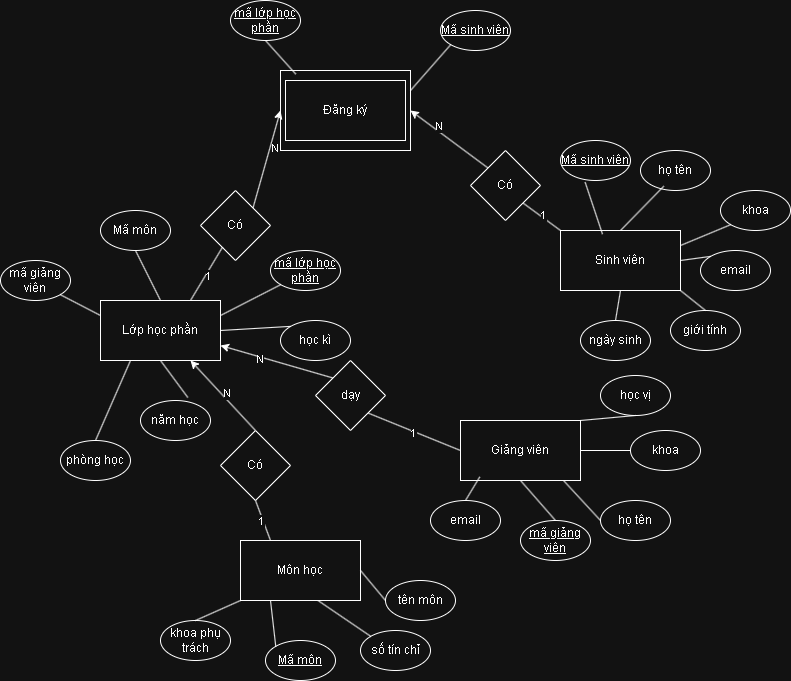

The diagram above was exported from draw.io. Its source (the exported page's mxGraphModel, read from the mxfile embedded in the PNG):
<mxGraphModel dx="1418" dy="764" grid="1" gridSize="10" guides="1" tooltips="1" connect="1" arrows="1" fold="1" page="1" pageScale="1" pageWidth="850" pageHeight="1100" math="0" shadow="0">
  <root>
    <mxCell id="0" />
    <mxCell id="1" parent="0" />
    <mxCell id="_UKqe9iIg3HQyo11wYcT-1" value="Sinh viên" style="rounded=0;whiteSpace=wrap;html=1;" parent="1" vertex="1">
      <mxGeometry x="610" y="420" width="120" height="60" as="geometry" />
    </mxCell>
    <mxCell id="_UKqe9iIg3HQyo11wYcT-2" value="Môn học" style="rounded=0;whiteSpace=wrap;html=1;" parent="1" vertex="1">
      <mxGeometry x="290" y="730" width="120" height="60" as="geometry" />
    </mxCell>
    <mxCell id="_UKqe9iIg3HQyo11wYcT-3" value="Giảng viên" style="rounded=0;whiteSpace=wrap;html=1;" parent="1" vertex="1">
      <mxGeometry x="510" y="610" width="120" height="60" as="geometry" />
    </mxCell>
    <mxCell id="_UKqe9iIg3HQyo11wYcT-4" value="Lớp học phần" style="rounded=0;whiteSpace=wrap;html=1;" parent="1" vertex="1">
      <mxGeometry x="150" y="490" width="120" height="60" as="geometry" />
    </mxCell>
    <mxCell id="_UKqe9iIg3HQyo11wYcT-5" value="Đăng ký" style="rounded=0;whiteSpace=wrap;html=1;" parent="1" vertex="1">
      <mxGeometry x="330" y="260" width="130" height="80" as="geometry" />
    </mxCell>
    <mxCell id="_UKqe9iIg3HQyo11wYcT-11" style="rounded=0;orthogonalLoop=1;jettySize=auto;html=1;exitX=1;exitY=0;exitDx=0;exitDy=0;entryX=0;entryY=0.5;entryDx=0;entryDy=0;" parent="1" source="_UKqe9iIg3HQyo11wYcT-6" target="_UKqe9iIg3HQyo11wYcT-5" edge="1">
      <mxGeometry relative="1" as="geometry">
        <mxPoint x="330" y="350" as="targetPoint" />
      </mxGeometry>
    </mxCell>
    <mxCell id="_UKqe9iIg3HQyo11wYcT-13" value="N" style="edgeLabel;html=1;align=center;verticalAlign=middle;resizable=0;points=[];" parent="_UKqe9iIg3HQyo11wYcT-11" vertex="1" connectable="0">
      <mxGeometry x="0.2598" y="-5" relative="1" as="geometry">
        <mxPoint as="offset" />
      </mxGeometry>
    </mxCell>
    <mxCell id="_UKqe9iIg3HQyo11wYcT-6" value="Có" style="rhombus;whiteSpace=wrap;html=1;" parent="1" vertex="1">
      <mxGeometry x="250" y="380" width="70" height="70" as="geometry" />
    </mxCell>
    <mxCell id="_UKqe9iIg3HQyo11wYcT-9" value="" style="endArrow=none;html=1;rounded=0;exitX=0.75;exitY=0;exitDx=0;exitDy=0;" parent="1" source="_UKqe9iIg3HQyo11wYcT-4" target="_UKqe9iIg3HQyo11wYcT-6" edge="1">
      <mxGeometry width="50" height="50" relative="1" as="geometry">
        <mxPoint x="500" y="670" as="sourcePoint" />
        <mxPoint x="550" y="620" as="targetPoint" />
      </mxGeometry>
    </mxCell>
    <mxCell id="_UKqe9iIg3HQyo11wYcT-12" value="1" style="edgeLabel;html=1;align=center;verticalAlign=middle;resizable=0;points=[];" parent="_UKqe9iIg3HQyo11wYcT-9" vertex="1" connectable="0">
      <mxGeometry x="-0.0201" y="-2" relative="1" as="geometry">
        <mxPoint as="offset" />
      </mxGeometry>
    </mxCell>
    <mxCell id="_UKqe9iIg3HQyo11wYcT-17" style="rounded=0;orthogonalLoop=1;jettySize=auto;html=1;exitX=0;exitY=0;exitDx=0;exitDy=0;entryX=1;entryY=0.5;entryDx=0;entryDy=0;" parent="1" source="_UKqe9iIg3HQyo11wYcT-14" target="_UKqe9iIg3HQyo11wYcT-5" edge="1">
      <mxGeometry relative="1" as="geometry">
        <mxPoint x="470" y="330" as="targetPoint" />
      </mxGeometry>
    </mxCell>
    <mxCell id="_UKqe9iIg3HQyo11wYcT-18" value="N" style="edgeLabel;html=1;align=center;verticalAlign=middle;resizable=0;points=[];" parent="_UKqe9iIg3HQyo11wYcT-17" vertex="1" connectable="0">
      <mxGeometry x="0.296" y="-5" relative="1" as="geometry">
        <mxPoint x="-1" as="offset" />
      </mxGeometry>
    </mxCell>
    <mxCell id="_UKqe9iIg3HQyo11wYcT-14" value="Có" style="rhombus;whiteSpace=wrap;html=1;" parent="1" vertex="1">
      <mxGeometry x="520" y="340" width="70" height="70" as="geometry" />
    </mxCell>
    <mxCell id="_UKqe9iIg3HQyo11wYcT-15" value="" style="endArrow=none;html=1;rounded=0;exitX=0;exitY=0;exitDx=0;exitDy=0;entryX=1;entryY=1;entryDx=0;entryDy=0;" parent="1" source="_UKqe9iIg3HQyo11wYcT-1" target="_UKqe9iIg3HQyo11wYcT-14" edge="1">
      <mxGeometry width="50" height="50" relative="1" as="geometry">
        <mxPoint x="250" y="500" as="sourcePoint" />
        <mxPoint x="282" y="447" as="targetPoint" />
      </mxGeometry>
    </mxCell>
    <mxCell id="_UKqe9iIg3HQyo11wYcT-16" value="1" style="edgeLabel;html=1;align=center;verticalAlign=middle;resizable=0;points=[];" parent="_UKqe9iIg3HQyo11wYcT-15" vertex="1" connectable="0">
      <mxGeometry x="-0.0201" y="-2" relative="1" as="geometry">
        <mxPoint as="offset" />
      </mxGeometry>
    </mxCell>
    <mxCell id="_UKqe9iIg3HQyo11wYcT-24" style="rounded=0;orthogonalLoop=1;jettySize=auto;html=1;exitX=0.5;exitY=0;exitDx=0;exitDy=0;entryX=0.75;entryY=1;entryDx=0;entryDy=0;" parent="1" source="_UKqe9iIg3HQyo11wYcT-20" target="_UKqe9iIg3HQyo11wYcT-4" edge="1">
      <mxGeometry relative="1" as="geometry" />
    </mxCell>
    <mxCell id="_UKqe9iIg3HQyo11wYcT-25" value="N" style="edgeLabel;html=1;align=center;verticalAlign=middle;resizable=0;points=[];" parent="_UKqe9iIg3HQyo11wYcT-24" vertex="1" connectable="0">
      <mxGeometry x="-0.0433" y="-5" relative="1" as="geometry">
        <mxPoint x="-1" as="offset" />
      </mxGeometry>
    </mxCell>
    <mxCell id="_UKqe9iIg3HQyo11wYcT-20" value="Có" style="rhombus;whiteSpace=wrap;html=1;" parent="1" vertex="1">
      <mxGeometry x="270" y="620" width="70" height="70" as="geometry" />
    </mxCell>
    <mxCell id="_UKqe9iIg3HQyo11wYcT-22" value="" style="endArrow=none;html=1;rounded=0;exitX=0.5;exitY=1;exitDx=0;exitDy=0;entryX=0.25;entryY=0;entryDx=0;entryDy=0;" parent="1" source="_UKqe9iIg3HQyo11wYcT-20" target="_UKqe9iIg3HQyo11wYcT-2" edge="1">
      <mxGeometry width="50" height="50" relative="1" as="geometry">
        <mxPoint x="250" y="500" as="sourcePoint" />
        <mxPoint x="282" y="447" as="targetPoint" />
      </mxGeometry>
    </mxCell>
    <mxCell id="_UKqe9iIg3HQyo11wYcT-23" value="1" style="edgeLabel;html=1;align=center;verticalAlign=middle;resizable=0;points=[];" parent="_UKqe9iIg3HQyo11wYcT-22" vertex="1" connectable="0">
      <mxGeometry x="-0.0201" y="-2" relative="1" as="geometry">
        <mxPoint as="offset" />
      </mxGeometry>
    </mxCell>
    <mxCell id="_UKqe9iIg3HQyo11wYcT-31" style="rounded=0;orthogonalLoop=1;jettySize=auto;html=1;exitX=0;exitY=0;exitDx=0;exitDy=0;entryX=1;entryY=0.75;entryDx=0;entryDy=0;" parent="1" source="_UKqe9iIg3HQyo11wYcT-28" target="_UKqe9iIg3HQyo11wYcT-4" edge="1">
      <mxGeometry relative="1" as="geometry" />
    </mxCell>
    <mxCell id="_UKqe9iIg3HQyo11wYcT-32" value="N" style="edgeLabel;html=1;align=center;verticalAlign=middle;resizable=0;points=[];" parent="_UKqe9iIg3HQyo11wYcT-31" vertex="1" connectable="0">
      <mxGeometry x="0.2969" y="2" relative="1" as="geometry">
        <mxPoint x="1" as="offset" />
      </mxGeometry>
    </mxCell>
    <mxCell id="_UKqe9iIg3HQyo11wYcT-28" value="dạy" style="rhombus;whiteSpace=wrap;html=1;" parent="1" vertex="1">
      <mxGeometry x="365" y="550" width="70" height="70" as="geometry" />
    </mxCell>
    <mxCell id="_UKqe9iIg3HQyo11wYcT-29" value="" style="endArrow=none;html=1;rounded=0;exitX=1;exitY=1;exitDx=0;exitDy=0;entryX=0;entryY=0.5;entryDx=0;entryDy=0;" parent="1" source="_UKqe9iIg3HQyo11wYcT-28" target="_UKqe9iIg3HQyo11wYcT-3" edge="1">
      <mxGeometry width="50" height="50" relative="1" as="geometry">
        <mxPoint x="315" y="700" as="sourcePoint" />
        <mxPoint x="330" y="740" as="targetPoint" />
      </mxGeometry>
    </mxCell>
    <mxCell id="_UKqe9iIg3HQyo11wYcT-30" value="1" style="edgeLabel;html=1;align=center;verticalAlign=middle;resizable=0;points=[];" parent="_UKqe9iIg3HQyo11wYcT-29" vertex="1" connectable="0">
      <mxGeometry x="-0.0201" y="-2" relative="1" as="geometry">
        <mxPoint as="offset" />
      </mxGeometry>
    </mxCell>
    <mxCell id="_UKqe9iIg3HQyo11wYcT-33" value="Mã sinh viên" style="ellipse;whiteSpace=wrap;html=1;fontStyle=4" parent="1" vertex="1">
      <mxGeometry x="610" y="330" width="70" height="40" as="geometry" />
    </mxCell>
    <mxCell id="_UKqe9iIg3HQyo11wYcT-34" value="họ tên" style="ellipse;whiteSpace=wrap;html=1;" parent="1" vertex="1">
      <mxGeometry x="690" y="340" width="70" height="40" as="geometry" />
    </mxCell>
    <mxCell id="_UKqe9iIg3HQyo11wYcT-35" value="ngày sinh" style="ellipse;whiteSpace=wrap;html=1;" parent="1" vertex="1">
      <mxGeometry x="630" y="510" width="70" height="40" as="geometry" />
    </mxCell>
    <mxCell id="_UKqe9iIg3HQyo11wYcT-36" value="giới tính" style="ellipse;whiteSpace=wrap;html=1;" parent="1" vertex="1">
      <mxGeometry x="720" y="500" width="70" height="40" as="geometry" />
    </mxCell>
    <mxCell id="_UKqe9iIg3HQyo11wYcT-37" value="email" style="ellipse;whiteSpace=wrap;html=1;" parent="1" vertex="1">
      <mxGeometry x="750" y="440" width="70" height="40" as="geometry" />
    </mxCell>
    <mxCell id="_UKqe9iIg3HQyo11wYcT-38" value="khoa" style="ellipse;whiteSpace=wrap;html=1;" parent="1" vertex="1">
      <mxGeometry x="770" y="380" width="70" height="40" as="geometry" />
    </mxCell>
    <mxCell id="_UKqe9iIg3HQyo11wYcT-40" value="" style="endArrow=none;html=1;rounded=0;entryX=0.352;entryY=1.042;entryDx=0;entryDy=0;entryPerimeter=0;exitX=0.35;exitY=0.061;exitDx=0;exitDy=0;exitPerimeter=0;" parent="1" source="_UKqe9iIg3HQyo11wYcT-1" target="_UKqe9iIg3HQyo11wYcT-33" edge="1">
      <mxGeometry width="50" height="50" relative="1" as="geometry">
        <mxPoint x="500" y="670" as="sourcePoint" />
        <mxPoint x="550" y="620" as="targetPoint" />
      </mxGeometry>
    </mxCell>
    <mxCell id="_UKqe9iIg3HQyo11wYcT-41" value="" style="endArrow=none;html=1;rounded=0;entryX=0.333;entryY=0.892;entryDx=0;entryDy=0;entryPerimeter=0;exitX=0.5;exitY=0;exitDx=0;exitDy=0;" parent="1" source="_UKqe9iIg3HQyo11wYcT-1" target="_UKqe9iIg3HQyo11wYcT-34" edge="1">
      <mxGeometry width="50" height="50" relative="1" as="geometry">
        <mxPoint x="662" y="434" as="sourcePoint" />
        <mxPoint x="645" y="382" as="targetPoint" />
      </mxGeometry>
    </mxCell>
    <mxCell id="_UKqe9iIg3HQyo11wYcT-42" value="" style="endArrow=none;html=1;rounded=0;entryX=0;entryY=1;entryDx=0;entryDy=0;exitX=1;exitY=0.25;exitDx=0;exitDy=0;" parent="1" source="_UKqe9iIg3HQyo11wYcT-1" target="_UKqe9iIg3HQyo11wYcT-38" edge="1">
      <mxGeometry width="50" height="50" relative="1" as="geometry">
        <mxPoint x="680" y="430" as="sourcePoint" />
        <mxPoint x="723" y="386" as="targetPoint" />
      </mxGeometry>
    </mxCell>
    <mxCell id="_UKqe9iIg3HQyo11wYcT-43" value="" style="endArrow=none;html=1;rounded=0;entryX=0;entryY=0;entryDx=0;entryDy=0;exitX=1;exitY=0.5;exitDx=0;exitDy=0;" parent="1" source="_UKqe9iIg3HQyo11wYcT-1" target="_UKqe9iIg3HQyo11wYcT-37" edge="1">
      <mxGeometry width="50" height="50" relative="1" as="geometry">
        <mxPoint x="740" y="445" as="sourcePoint" />
        <mxPoint x="790" y="424" as="targetPoint" />
      </mxGeometry>
    </mxCell>
    <mxCell id="_UKqe9iIg3HQyo11wYcT-44" value="" style="endArrow=none;html=1;rounded=0;entryX=0.5;entryY=0;entryDx=0;entryDy=0;exitX=1;exitY=1;exitDx=0;exitDy=0;" parent="1" source="_UKqe9iIg3HQyo11wYcT-1" target="_UKqe9iIg3HQyo11wYcT-36" edge="1">
      <mxGeometry width="50" height="50" relative="1" as="geometry">
        <mxPoint x="740" y="460" as="sourcePoint" />
        <mxPoint x="770" y="456" as="targetPoint" />
      </mxGeometry>
    </mxCell>
    <mxCell id="_UKqe9iIg3HQyo11wYcT-45" value="" style="endArrow=none;html=1;rounded=0;entryX=0.5;entryY=0;entryDx=0;entryDy=0;exitX=0.5;exitY=1;exitDx=0;exitDy=0;" parent="1" source="_UKqe9iIg3HQyo11wYcT-1" target="_UKqe9iIg3HQyo11wYcT-35" edge="1">
      <mxGeometry width="50" height="50" relative="1" as="geometry">
        <mxPoint x="740" y="490" as="sourcePoint" />
        <mxPoint x="765" y="510" as="targetPoint" />
      </mxGeometry>
    </mxCell>
    <mxCell id="_UKqe9iIg3HQyo11wYcT-46" value="Mã sinh viên" style="ellipse;whiteSpace=wrap;html=1;fontStyle=4" parent="1" vertex="1">
      <mxGeometry x="490" y="200" width="70" height="40" as="geometry" />
    </mxCell>
    <mxCell id="_UKqe9iIg3HQyo11wYcT-47" value="" style="endArrow=none;html=1;rounded=0;exitX=1;exitY=0.25;exitDx=0;exitDy=0;entryX=0;entryY=1;entryDx=0;entryDy=0;" parent="1" source="_UKqe9iIg3HQyo11wYcT-5" target="_UKqe9iIg3HQyo11wYcT-46" edge="1">
      <mxGeometry width="50" height="50" relative="1" as="geometry">
        <mxPoint x="500" y="500" as="sourcePoint" />
        <mxPoint x="550" y="450" as="targetPoint" />
      </mxGeometry>
    </mxCell>
    <mxCell id="_UKqe9iIg3HQyo11wYcT-48" value="Mã môn" style="ellipse;whiteSpace=wrap;html=1;fontStyle=0" parent="1" vertex="1">
      <mxGeometry x="150" y="400" width="70" height="40" as="geometry" />
    </mxCell>
    <mxCell id="_UKqe9iIg3HQyo11wYcT-49" value="&lt;u&gt;mã lớp học phần&lt;/u&gt;" style="ellipse;whiteSpace=wrap;html=1;" parent="1" vertex="1">
      <mxGeometry x="320" y="440" width="70" height="40" as="geometry" />
    </mxCell>
    <mxCell id="_UKqe9iIg3HQyo11wYcT-50" value="học kì" style="ellipse;whiteSpace=wrap;html=1;" parent="1" vertex="1">
      <mxGeometry x="330" y="510" width="70" height="40" as="geometry" />
    </mxCell>
    <mxCell id="_UKqe9iIg3HQyo11wYcT-51" value="năm học" style="ellipse;whiteSpace=wrap;html=1;" parent="1" vertex="1">
      <mxGeometry x="190" y="590" width="70" height="40" as="geometry" />
    </mxCell>
    <mxCell id="_UKqe9iIg3HQyo11wYcT-52" value="mã lớp học phần" style="ellipse;whiteSpace=wrap;html=1;fontStyle=4" parent="1" vertex="1">
      <mxGeometry x="280" y="190" width="70" height="40" as="geometry" />
    </mxCell>
    <mxCell id="_UKqe9iIg3HQyo11wYcT-53" value="Đăng ký" style="rounded=0;whiteSpace=wrap;html=1;" parent="1" vertex="1">
      <mxGeometry x="335" y="270" width="120" height="60" as="geometry" />
    </mxCell>
    <mxCell id="_UKqe9iIg3HQyo11wYcT-54" value="" style="endArrow=none;html=1;rounded=0;exitX=0.676;exitY=-0.075;exitDx=0;exitDy=0;exitPerimeter=0;entryX=0.5;entryY=1;entryDx=0;entryDy=0;" parent="1" source="_UKqe9iIg3HQyo11wYcT-51" target="_UKqe9iIg3HQyo11wYcT-4" edge="1">
      <mxGeometry width="50" height="50" relative="1" as="geometry">
        <mxPoint x="500" y="670" as="sourcePoint" />
        <mxPoint x="550" y="620" as="targetPoint" />
      </mxGeometry>
    </mxCell>
    <mxCell id="_UKqe9iIg3HQyo11wYcT-55" value="" style="endArrow=none;html=1;rounded=0;exitX=0.5;exitY=0;exitDx=0;exitDy=0;entryX=0.5;entryY=1;entryDx=0;entryDy=0;" parent="1" source="_UKqe9iIg3HQyo11wYcT-4" target="_UKqe9iIg3HQyo11wYcT-48" edge="1">
      <mxGeometry width="50" height="50" relative="1" as="geometry">
        <mxPoint x="207" y="587" as="sourcePoint" />
        <mxPoint x="220" y="560" as="targetPoint" />
      </mxGeometry>
    </mxCell>
    <mxCell id="_UKqe9iIg3HQyo11wYcT-56" value="" style="endArrow=none;html=1;rounded=0;exitX=1;exitY=0.25;exitDx=0;exitDy=0;entryX=0;entryY=1;entryDx=0;entryDy=0;" parent="1" source="_UKqe9iIg3HQyo11wYcT-4" target="_UKqe9iIg3HQyo11wYcT-49" edge="1">
      <mxGeometry width="50" height="50" relative="1" as="geometry">
        <mxPoint x="220" y="500" as="sourcePoint" />
        <mxPoint x="195" y="450" as="targetPoint" />
      </mxGeometry>
    </mxCell>
    <mxCell id="_UKqe9iIg3HQyo11wYcT-57" value="" style="endArrow=none;html=1;rounded=0;exitX=1;exitY=0.5;exitDx=0;exitDy=0;entryX=0;entryY=0;entryDx=0;entryDy=0;" parent="1" source="_UKqe9iIg3HQyo11wYcT-4" target="_UKqe9iIg3HQyo11wYcT-50" edge="1">
      <mxGeometry width="50" height="50" relative="1" as="geometry">
        <mxPoint x="280" y="515" as="sourcePoint" />
        <mxPoint x="340" y="484" as="targetPoint" />
      </mxGeometry>
    </mxCell>
    <mxCell id="_UKqe9iIg3HQyo11wYcT-60" value="phòng học" style="ellipse;whiteSpace=wrap;html=1;" parent="1" vertex="1">
      <mxGeometry x="110" y="630" width="70" height="40" as="geometry" />
    </mxCell>
    <mxCell id="_UKqe9iIg3HQyo11wYcT-61" value="" style="endArrow=none;html=1;rounded=0;exitX=0.5;exitY=0;exitDx=0;exitDy=0;entryX=0.25;entryY=1;entryDx=0;entryDy=0;" parent="1" source="_UKqe9iIg3HQyo11wYcT-60" target="_UKqe9iIg3HQyo11wYcT-4" edge="1">
      <mxGeometry width="50" height="50" relative="1" as="geometry">
        <mxPoint x="247" y="597" as="sourcePoint" />
        <mxPoint x="220" y="560" as="targetPoint" />
      </mxGeometry>
    </mxCell>
    <mxCell id="_UKqe9iIg3HQyo11wYcT-62" value="Mã môn" style="ellipse;whiteSpace=wrap;html=1;fontStyle=4" parent="1" vertex="1">
      <mxGeometry x="315" y="830" width="70" height="40" as="geometry" />
    </mxCell>
    <mxCell id="_UKqe9iIg3HQyo11wYcT-63" value="tên môn" style="ellipse;whiteSpace=wrap;html=1;" parent="1" vertex="1">
      <mxGeometry x="435" y="770" width="70" height="40" as="geometry" />
    </mxCell>
    <mxCell id="_UKqe9iIg3HQyo11wYcT-64" value="số tín chỉ" style="ellipse;whiteSpace=wrap;html=1;" parent="1" vertex="1">
      <mxGeometry x="410" y="820" width="70" height="40" as="geometry" />
    </mxCell>
    <mxCell id="_UKqe9iIg3HQyo11wYcT-65" value="khoa phụ trách" style="ellipse;whiteSpace=wrap;html=1;" parent="1" vertex="1">
      <mxGeometry x="210" y="810" width="70" height="40" as="geometry" />
    </mxCell>
    <mxCell id="_UKqe9iIg3HQyo11wYcT-66" value="" style="endArrow=none;html=1;rounded=0;exitX=0.5;exitY=0;exitDx=0;exitDy=0;entryX=0;entryY=1;entryDx=0;entryDy=0;" parent="1" source="_UKqe9iIg3HQyo11wYcT-65" target="_UKqe9iIg3HQyo11wYcT-2" edge="1">
      <mxGeometry width="50" height="50" relative="1" as="geometry">
        <mxPoint x="500" y="670" as="sourcePoint" />
        <mxPoint x="550" y="620" as="targetPoint" />
      </mxGeometry>
    </mxCell>
    <mxCell id="_UKqe9iIg3HQyo11wYcT-67" value="" style="endArrow=none;html=1;rounded=0;exitX=0;exitY=0;exitDx=0;exitDy=0;entryX=0.25;entryY=1;entryDx=0;entryDy=0;" parent="1" source="_UKqe9iIg3HQyo11wYcT-62" target="_UKqe9iIg3HQyo11wYcT-2" edge="1">
      <mxGeometry width="50" height="50" relative="1" as="geometry">
        <mxPoint x="255" y="820" as="sourcePoint" />
        <mxPoint x="300" y="800" as="targetPoint" />
      </mxGeometry>
    </mxCell>
    <mxCell id="_UKqe9iIg3HQyo11wYcT-68" value="" style="endArrow=none;html=1;rounded=0;exitX=0;exitY=0;exitDx=0;exitDy=0;entryX=0.65;entryY=1.006;entryDx=0;entryDy=0;entryPerimeter=0;" parent="1" source="_UKqe9iIg3HQyo11wYcT-64" target="_UKqe9iIg3HQyo11wYcT-2" edge="1">
      <mxGeometry width="50" height="50" relative="1" as="geometry">
        <mxPoint x="335" y="846" as="sourcePoint" />
        <mxPoint x="330" y="800" as="targetPoint" />
      </mxGeometry>
    </mxCell>
    <mxCell id="_UKqe9iIg3HQyo11wYcT-69" value="" style="endArrow=none;html=1;rounded=0;exitX=0;exitY=0.5;exitDx=0;exitDy=0;entryX=1;entryY=0.5;entryDx=0;entryDy=0;" parent="1" source="_UKqe9iIg3HQyo11wYcT-63" target="_UKqe9iIg3HQyo11wYcT-2" edge="1">
      <mxGeometry width="50" height="50" relative="1" as="geometry">
        <mxPoint x="430" y="836" as="sourcePoint" />
        <mxPoint x="378" y="800" as="targetPoint" />
      </mxGeometry>
    </mxCell>
    <mxCell id="_UKqe9iIg3HQyo11wYcT-70" value="" style="endArrow=none;html=1;rounded=0;entryX=0.5;entryY=1;entryDx=0;entryDy=0;exitX=0.118;exitY=0.046;exitDx=0;exitDy=0;exitPerimeter=0;" parent="1" source="_UKqe9iIg3HQyo11wYcT-5" target="_UKqe9iIg3HQyo11wYcT-52" edge="1">
      <mxGeometry width="50" height="50" relative="1" as="geometry">
        <mxPoint x="500" y="670" as="sourcePoint" />
        <mxPoint x="550" y="620" as="targetPoint" />
      </mxGeometry>
    </mxCell>
    <mxCell id="_UKqe9iIg3HQyo11wYcT-71" value="&lt;u&gt;mã giảng viên&lt;/u&gt;" style="ellipse;whiteSpace=wrap;html=1;" parent="1" vertex="1">
      <mxGeometry x="570" y="710" width="70" height="40" as="geometry" />
    </mxCell>
    <mxCell id="_UKqe9iIg3HQyo11wYcT-72" value="&lt;span&gt;mã giảng viên&lt;/span&gt;" style="ellipse;whiteSpace=wrap;html=1;fontStyle=0" parent="1" vertex="1">
      <mxGeometry x="50" y="450" width="70" height="40" as="geometry" />
    </mxCell>
    <mxCell id="_UKqe9iIg3HQyo11wYcT-73" value="" style="endArrow=none;html=1;rounded=0;exitX=0;exitY=0.25;exitDx=0;exitDy=0;entryX=1;entryY=1;entryDx=0;entryDy=0;" parent="1" source="_UKqe9iIg3HQyo11wYcT-4" target="_UKqe9iIg3HQyo11wYcT-72" edge="1">
      <mxGeometry width="50" height="50" relative="1" as="geometry">
        <mxPoint x="220" y="500" as="sourcePoint" />
        <mxPoint x="195" y="450" as="targetPoint" />
      </mxGeometry>
    </mxCell>
    <mxCell id="_UKqe9iIg3HQyo11wYcT-74" value="&lt;span&gt;họ tên&lt;/span&gt;" style="ellipse;whiteSpace=wrap;html=1;fontStyle=0" parent="1" vertex="1">
      <mxGeometry x="650" y="690" width="70" height="40" as="geometry" />
    </mxCell>
    <mxCell id="_UKqe9iIg3HQyo11wYcT-75" value="&lt;span&gt;học vị&lt;/span&gt;" style="ellipse;whiteSpace=wrap;html=1;fontStyle=0" parent="1" vertex="1">
      <mxGeometry x="650" y="565" width="70" height="40" as="geometry" />
    </mxCell>
    <mxCell id="_UKqe9iIg3HQyo11wYcT-76" value="&lt;span&gt;email&lt;/span&gt;" style="ellipse;whiteSpace=wrap;html=1;fontStyle=0" parent="1" vertex="1">
      <mxGeometry x="480" y="690" width="70" height="40" as="geometry" />
    </mxCell>
    <mxCell id="_UKqe9iIg3HQyo11wYcT-77" value="&lt;span&gt;khoa&lt;/span&gt;" style="ellipse;whiteSpace=wrap;html=1;fontStyle=0" parent="1" vertex="1">
      <mxGeometry x="680" y="620" width="70" height="40" as="geometry" />
    </mxCell>
    <mxCell id="_UKqe9iIg3HQyo11wYcT-79" value="" style="endArrow=none;html=1;rounded=0;exitX=0.5;exitY=0;exitDx=0;exitDy=0;entryX=0.161;entryY=0.939;entryDx=0;entryDy=0;entryPerimeter=0;" parent="1" source="_UKqe9iIg3HQyo11wYcT-76" target="_UKqe9iIg3HQyo11wYcT-3" edge="1">
      <mxGeometry width="50" height="50" relative="1" as="geometry">
        <mxPoint x="320" y="670" as="sourcePoint" />
        <mxPoint x="370" y="620" as="targetPoint" />
      </mxGeometry>
    </mxCell>
    <mxCell id="_UKqe9iIg3HQyo11wYcT-80" value="" style="endArrow=none;html=1;rounded=0;exitX=0.5;exitY=0;exitDx=0;exitDy=0;entryX=0.5;entryY=1;entryDx=0;entryDy=0;" parent="1" source="_UKqe9iIg3HQyo11wYcT-71" target="_UKqe9iIg3HQyo11wYcT-3" edge="1">
      <mxGeometry width="50" height="50" relative="1" as="geometry">
        <mxPoint x="525" y="700" as="sourcePoint" />
        <mxPoint x="539" y="676" as="targetPoint" />
      </mxGeometry>
    </mxCell>
    <mxCell id="_UKqe9iIg3HQyo11wYcT-81" value="" style="endArrow=none;html=1;rounded=0;exitX=0;exitY=0.5;exitDx=0;exitDy=0;entryX=0.861;entryY=1.006;entryDx=0;entryDy=0;entryPerimeter=0;" parent="1" source="_UKqe9iIg3HQyo11wYcT-74" target="_UKqe9iIg3HQyo11wYcT-3" edge="1">
      <mxGeometry width="50" height="50" relative="1" as="geometry">
        <mxPoint x="615" y="720" as="sourcePoint" />
        <mxPoint x="580" y="680" as="targetPoint" />
      </mxGeometry>
    </mxCell>
    <mxCell id="_UKqe9iIg3HQyo11wYcT-82" value="" style="endArrow=none;html=1;rounded=0;exitX=0;exitY=0.5;exitDx=0;exitDy=0;entryX=1;entryY=0.5;entryDx=0;entryDy=0;" parent="1" source="_UKqe9iIg3HQyo11wYcT-77" target="_UKqe9iIg3HQyo11wYcT-3" edge="1">
      <mxGeometry width="50" height="50" relative="1" as="geometry">
        <mxPoint x="660" y="720" as="sourcePoint" />
        <mxPoint x="623" y="680" as="targetPoint" />
      </mxGeometry>
    </mxCell>
    <mxCell id="_UKqe9iIg3HQyo11wYcT-83" value="" style="endArrow=none;html=1;rounded=0;exitX=0.5;exitY=1;exitDx=0;exitDy=0;entryX=1;entryY=0;entryDx=0;entryDy=0;" parent="1" source="_UKqe9iIg3HQyo11wYcT-75" target="_UKqe9iIg3HQyo11wYcT-3" edge="1">
      <mxGeometry width="50" height="50" relative="1" as="geometry">
        <mxPoint x="690" y="650" as="sourcePoint" />
        <mxPoint x="640" y="650" as="targetPoint" />
      </mxGeometry>
    </mxCell>
  </root>
</mxGraphModel>